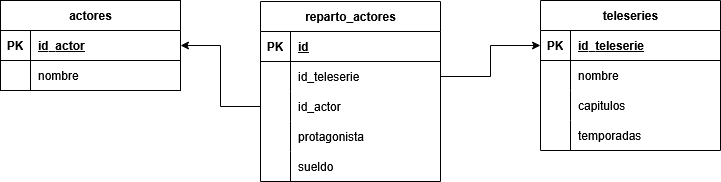

The diagram above was exported from draw.io. Its source (the exported page's mxGraphModel, read from the mxfile embedded in the PNG):
<mxGraphModel dx="1178" dy="649" grid="1" gridSize="10" guides="1" tooltips="1" connect="1" arrows="1" fold="1" page="1" pageScale="1" pageWidth="850" pageHeight="1100" math="0" shadow="0">
  <root>
    <mxCell id="0" />
    <mxCell id="1" parent="0" />
    <mxCell id="iAAq91hhCZi9yDuKjFWr-1" parent="1" style="shape=table;startSize=30;container=1;collapsible=1;childLayout=tableLayout;fixedRows=1;rowLines=0;fontStyle=1;align=center;resizeLast=1;html=1;" value="actores" vertex="1">
      <mxGeometry height="90" width="180" x="60" y="240" as="geometry" />
    </mxCell>
    <mxCell id="iAAq91hhCZi9yDuKjFWr-2" parent="iAAq91hhCZi9yDuKjFWr-1" style="shape=tableRow;horizontal=0;startSize=0;swimlaneHead=0;swimlaneBody=0;fillColor=none;collapsible=0;dropTarget=0;points=[[0,0.5],[1,0.5]];portConstraint=eastwest;top=0;left=0;right=0;bottom=1;" value="" vertex="1">
      <mxGeometry height="30" width="180" y="30" as="geometry" />
    </mxCell>
    <mxCell id="iAAq91hhCZi9yDuKjFWr-3" parent="iAAq91hhCZi9yDuKjFWr-2" style="shape=partialRectangle;connectable=0;fillColor=none;top=0;left=0;bottom=0;right=0;fontStyle=1;overflow=hidden;whiteSpace=wrap;html=1;" value="PK" vertex="1">
      <mxGeometry height="30" width="30" as="geometry">
        <mxRectangle height="30" width="30" as="alternateBounds" />
      </mxGeometry>
    </mxCell>
    <mxCell id="iAAq91hhCZi9yDuKjFWr-4" parent="iAAq91hhCZi9yDuKjFWr-2" style="shape=partialRectangle;connectable=0;fillColor=none;top=0;left=0;bottom=0;right=0;align=left;spacingLeft=6;fontStyle=5;overflow=hidden;whiteSpace=wrap;html=1;" value="id_actor" vertex="1">
      <mxGeometry height="30" width="150" x="30" as="geometry">
        <mxRectangle height="30" width="150" as="alternateBounds" />
      </mxGeometry>
    </mxCell>
    <mxCell id="iAAq91hhCZi9yDuKjFWr-5" parent="iAAq91hhCZi9yDuKjFWr-1" style="shape=tableRow;horizontal=0;startSize=0;swimlaneHead=0;swimlaneBody=0;fillColor=none;collapsible=0;dropTarget=0;points=[[0,0.5],[1,0.5]];portConstraint=eastwest;top=0;left=0;right=0;bottom=0;" value="" vertex="1">
      <mxGeometry height="30" width="180" y="60" as="geometry" />
    </mxCell>
    <mxCell id="iAAq91hhCZi9yDuKjFWr-6" parent="iAAq91hhCZi9yDuKjFWr-5" style="shape=partialRectangle;connectable=0;fillColor=none;top=0;left=0;bottom=0;right=0;editable=1;overflow=hidden;whiteSpace=wrap;html=1;" value="" vertex="1">
      <mxGeometry height="30" width="30" as="geometry">
        <mxRectangle height="30" width="30" as="alternateBounds" />
      </mxGeometry>
    </mxCell>
    <mxCell id="iAAq91hhCZi9yDuKjFWr-7" parent="iAAq91hhCZi9yDuKjFWr-5" style="shape=partialRectangle;connectable=0;fillColor=none;top=0;left=0;bottom=0;right=0;align=left;spacingLeft=6;overflow=hidden;whiteSpace=wrap;html=1;" value="nombre" vertex="1">
      <mxGeometry height="30" width="150" x="30" as="geometry">
        <mxRectangle height="30" width="150" as="alternateBounds" />
      </mxGeometry>
    </mxCell>
    <mxCell id="iAAq91hhCZi9yDuKjFWr-17" parent="1" style="shape=table;startSize=30;container=1;collapsible=1;childLayout=tableLayout;fixedRows=1;rowLines=0;fontStyle=1;align=center;resizeLast=1;html=1;" value="reparto_actores" vertex="1">
      <mxGeometry height="180" width="180" x="320" y="241" as="geometry" />
    </mxCell>
    <mxCell id="iAAq91hhCZi9yDuKjFWr-18" parent="iAAq91hhCZi9yDuKjFWr-17" style="shape=tableRow;horizontal=0;startSize=0;swimlaneHead=0;swimlaneBody=0;fillColor=none;collapsible=0;dropTarget=0;points=[[0,0.5],[1,0.5]];portConstraint=eastwest;top=0;left=0;right=0;bottom=1;" value="" vertex="1">
      <mxGeometry height="30" width="180" y="30" as="geometry" />
    </mxCell>
    <mxCell id="iAAq91hhCZi9yDuKjFWr-19" parent="iAAq91hhCZi9yDuKjFWr-18" style="shape=partialRectangle;connectable=0;fillColor=none;top=0;left=0;bottom=0;right=0;fontStyle=1;overflow=hidden;whiteSpace=wrap;html=1;" value="PK" vertex="1">
      <mxGeometry height="30" width="30" as="geometry">
        <mxRectangle height="30" width="30" as="alternateBounds" />
      </mxGeometry>
    </mxCell>
    <mxCell id="iAAq91hhCZi9yDuKjFWr-20" parent="iAAq91hhCZi9yDuKjFWr-18" style="shape=partialRectangle;connectable=0;fillColor=none;top=0;left=0;bottom=0;right=0;align=left;spacingLeft=6;fontStyle=5;overflow=hidden;whiteSpace=wrap;html=1;" value="id" vertex="1">
      <mxGeometry height="30" width="150" x="30" as="geometry">
        <mxRectangle height="30" width="150" as="alternateBounds" />
      </mxGeometry>
    </mxCell>
    <mxCell id="iAAq91hhCZi9yDuKjFWr-21" parent="iAAq91hhCZi9yDuKjFWr-17" style="shape=tableRow;horizontal=0;startSize=0;swimlaneHead=0;swimlaneBody=0;fillColor=none;collapsible=0;dropTarget=0;points=[[0,0.5],[1,0.5]];portConstraint=eastwest;top=0;left=0;right=0;bottom=0;" value="" vertex="1">
      <mxGeometry height="30" width="180" y="60" as="geometry" />
    </mxCell>
    <mxCell id="iAAq91hhCZi9yDuKjFWr-22" parent="iAAq91hhCZi9yDuKjFWr-21" style="shape=partialRectangle;connectable=0;fillColor=none;top=0;left=0;bottom=0;right=0;editable=1;overflow=hidden;whiteSpace=wrap;html=1;" value="" vertex="1">
      <mxGeometry height="30" width="30" as="geometry">
        <mxRectangle height="30" width="30" as="alternateBounds" />
      </mxGeometry>
    </mxCell>
    <mxCell id="iAAq91hhCZi9yDuKjFWr-23" parent="iAAq91hhCZi9yDuKjFWr-21" style="shape=partialRectangle;connectable=0;fillColor=none;top=0;left=0;bottom=0;right=0;align=left;spacingLeft=6;overflow=hidden;whiteSpace=wrap;html=1;" value="id_teleserie" vertex="1">
      <mxGeometry height="30" width="150" x="30" as="geometry">
        <mxRectangle height="30" width="150" as="alternateBounds" />
      </mxGeometry>
    </mxCell>
    <mxCell id="iAAq91hhCZi9yDuKjFWr-24" parent="iAAq91hhCZi9yDuKjFWr-17" style="shape=tableRow;horizontal=0;startSize=0;swimlaneHead=0;swimlaneBody=0;fillColor=none;collapsible=0;dropTarget=0;points=[[0,0.5],[1,0.5]];portConstraint=eastwest;top=0;left=0;right=0;bottom=0;" value="" vertex="1">
      <mxGeometry height="30" width="180" y="90" as="geometry" />
    </mxCell>
    <mxCell id="iAAq91hhCZi9yDuKjFWr-25" parent="iAAq91hhCZi9yDuKjFWr-24" style="shape=partialRectangle;connectable=0;fillColor=none;top=0;left=0;bottom=0;right=0;editable=1;overflow=hidden;whiteSpace=wrap;html=1;" value="" vertex="1">
      <mxGeometry height="30" width="30" as="geometry">
        <mxRectangle height="30" width="30" as="alternateBounds" />
      </mxGeometry>
    </mxCell>
    <mxCell id="iAAq91hhCZi9yDuKjFWr-26" parent="iAAq91hhCZi9yDuKjFWr-24" style="shape=partialRectangle;connectable=0;fillColor=none;top=0;left=0;bottom=0;right=0;align=left;spacingLeft=6;overflow=hidden;whiteSpace=wrap;html=1;" value="id_actor" vertex="1">
      <mxGeometry height="30" width="150" x="30" as="geometry">
        <mxRectangle height="30" width="150" as="alternateBounds" />
      </mxGeometry>
    </mxCell>
    <mxCell id="iAAq91hhCZi9yDuKjFWr-27" parent="iAAq91hhCZi9yDuKjFWr-17" style="shape=tableRow;horizontal=0;startSize=0;swimlaneHead=0;swimlaneBody=0;fillColor=none;collapsible=0;dropTarget=0;points=[[0,0.5],[1,0.5]];portConstraint=eastwest;top=0;left=0;right=0;bottom=0;" value="" vertex="1">
      <mxGeometry height="30" width="180" y="120" as="geometry" />
    </mxCell>
    <mxCell id="iAAq91hhCZi9yDuKjFWr-28" parent="iAAq91hhCZi9yDuKjFWr-27" style="shape=partialRectangle;connectable=0;fillColor=none;top=0;left=0;bottom=0;right=0;editable=1;overflow=hidden;whiteSpace=wrap;html=1;" value="" vertex="1">
      <mxGeometry height="30" width="30" as="geometry">
        <mxRectangle height="30" width="30" as="alternateBounds" />
      </mxGeometry>
    </mxCell>
    <mxCell id="iAAq91hhCZi9yDuKjFWr-29" parent="iAAq91hhCZi9yDuKjFWr-27" style="shape=partialRectangle;connectable=0;fillColor=none;top=0;left=0;bottom=0;right=0;align=left;spacingLeft=6;overflow=hidden;whiteSpace=wrap;html=1;" value="protagonista" vertex="1">
      <mxGeometry height="30" width="150" x="30" as="geometry">
        <mxRectangle height="30" width="150" as="alternateBounds" />
      </mxGeometry>
    </mxCell>
    <mxCell id="iAAq91hhCZi9yDuKjFWr-88" parent="iAAq91hhCZi9yDuKjFWr-17" style="shape=tableRow;horizontal=0;startSize=0;swimlaneHead=0;swimlaneBody=0;fillColor=none;collapsible=0;dropTarget=0;points=[[0,0.5],[1,0.5]];portConstraint=eastwest;top=0;left=0;right=0;bottom=0;" value="" vertex="1">
      <mxGeometry height="30" width="180" y="150" as="geometry" />
    </mxCell>
    <mxCell id="iAAq91hhCZi9yDuKjFWr-89" parent="iAAq91hhCZi9yDuKjFWr-88" style="shape=partialRectangle;connectable=0;fillColor=none;top=0;left=0;bottom=0;right=0;editable=1;overflow=hidden;whiteSpace=wrap;html=1;" value="" vertex="1">
      <mxGeometry height="30" width="30" as="geometry">
        <mxRectangle height="30" width="30" as="alternateBounds" />
      </mxGeometry>
    </mxCell>
    <mxCell id="iAAq91hhCZi9yDuKjFWr-90" parent="iAAq91hhCZi9yDuKjFWr-88" style="shape=partialRectangle;connectable=0;fillColor=none;top=0;left=0;bottom=0;right=0;align=left;spacingLeft=6;overflow=hidden;whiteSpace=wrap;html=1;" value="sueldo" vertex="1">
      <mxGeometry height="30" width="150" x="30" as="geometry">
        <mxRectangle height="30" width="150" as="alternateBounds" />
      </mxGeometry>
    </mxCell>
    <mxCell id="iAAq91hhCZi9yDuKjFWr-31" parent="1" style="shape=table;startSize=30;container=1;collapsible=1;childLayout=tableLayout;fixedRows=1;rowLines=0;fontStyle=1;align=center;resizeLast=1;html=1;" value="teleseries" vertex="1">
      <mxGeometry height="150" width="180" x="600" y="240" as="geometry" />
    </mxCell>
    <mxCell id="iAAq91hhCZi9yDuKjFWr-32" parent="iAAq91hhCZi9yDuKjFWr-31" style="shape=tableRow;horizontal=0;startSize=0;swimlaneHead=0;swimlaneBody=0;fillColor=none;collapsible=0;dropTarget=0;points=[[0,0.5],[1,0.5]];portConstraint=eastwest;top=0;left=0;right=0;bottom=1;" value="" vertex="1">
      <mxGeometry height="30" width="180" y="30" as="geometry" />
    </mxCell>
    <mxCell id="iAAq91hhCZi9yDuKjFWr-33" parent="iAAq91hhCZi9yDuKjFWr-32" style="shape=partialRectangle;connectable=0;fillColor=none;top=0;left=0;bottom=0;right=0;fontStyle=1;overflow=hidden;whiteSpace=wrap;html=1;" value="PK" vertex="1">
      <mxGeometry height="30" width="30" as="geometry">
        <mxRectangle height="30" width="30" as="alternateBounds" />
      </mxGeometry>
    </mxCell>
    <mxCell id="iAAq91hhCZi9yDuKjFWr-34" parent="iAAq91hhCZi9yDuKjFWr-32" style="shape=partialRectangle;connectable=0;fillColor=none;top=0;left=0;bottom=0;right=0;align=left;spacingLeft=6;fontStyle=5;overflow=hidden;whiteSpace=wrap;html=1;" value="id_teleserie" vertex="1">
      <mxGeometry height="30" width="150" x="30" as="geometry">
        <mxRectangle height="30" width="150" as="alternateBounds" />
      </mxGeometry>
    </mxCell>
    <mxCell id="iAAq91hhCZi9yDuKjFWr-35" parent="iAAq91hhCZi9yDuKjFWr-31" style="shape=tableRow;horizontal=0;startSize=0;swimlaneHead=0;swimlaneBody=0;fillColor=none;collapsible=0;dropTarget=0;points=[[0,0.5],[1,0.5]];portConstraint=eastwest;top=0;left=0;right=0;bottom=0;" value="" vertex="1">
      <mxGeometry height="30" width="180" y="60" as="geometry" />
    </mxCell>
    <mxCell id="iAAq91hhCZi9yDuKjFWr-36" parent="iAAq91hhCZi9yDuKjFWr-35" style="shape=partialRectangle;connectable=0;fillColor=none;top=0;left=0;bottom=0;right=0;editable=1;overflow=hidden;whiteSpace=wrap;html=1;" value="" vertex="1">
      <mxGeometry height="30" width="30" as="geometry">
        <mxRectangle height="30" width="30" as="alternateBounds" />
      </mxGeometry>
    </mxCell>
    <mxCell id="iAAq91hhCZi9yDuKjFWr-37" parent="iAAq91hhCZi9yDuKjFWr-35" style="shape=partialRectangle;connectable=0;fillColor=none;top=0;left=0;bottom=0;right=0;align=left;spacingLeft=6;overflow=hidden;whiteSpace=wrap;html=1;" value="nombre" vertex="1">
      <mxGeometry height="30" width="150" x="30" as="geometry">
        <mxRectangle height="30" width="150" as="alternateBounds" />
      </mxGeometry>
    </mxCell>
    <mxCell id="iAAq91hhCZi9yDuKjFWr-38" parent="iAAq91hhCZi9yDuKjFWr-31" style="shape=tableRow;horizontal=0;startSize=0;swimlaneHead=0;swimlaneBody=0;fillColor=none;collapsible=0;dropTarget=0;points=[[0,0.5],[1,0.5]];portConstraint=eastwest;top=0;left=0;right=0;bottom=0;" value="" vertex="1">
      <mxGeometry height="30" width="180" y="90" as="geometry" />
    </mxCell>
    <mxCell id="iAAq91hhCZi9yDuKjFWr-39" parent="iAAq91hhCZi9yDuKjFWr-38" style="shape=partialRectangle;connectable=0;fillColor=none;top=0;left=0;bottom=0;right=0;editable=1;overflow=hidden;whiteSpace=wrap;html=1;" value="" vertex="1">
      <mxGeometry height="30" width="30" as="geometry">
        <mxRectangle height="30" width="30" as="alternateBounds" />
      </mxGeometry>
    </mxCell>
    <mxCell id="iAAq91hhCZi9yDuKjFWr-40" parent="iAAq91hhCZi9yDuKjFWr-38" style="shape=partialRectangle;connectable=0;fillColor=none;top=0;left=0;bottom=0;right=0;align=left;spacingLeft=6;overflow=hidden;whiteSpace=wrap;html=1;" value="capitulos" vertex="1">
      <mxGeometry height="30" width="150" x="30" as="geometry">
        <mxRectangle height="30" width="150" as="alternateBounds" />
      </mxGeometry>
    </mxCell>
    <mxCell id="iAAq91hhCZi9yDuKjFWr-41" parent="iAAq91hhCZi9yDuKjFWr-31" style="shape=tableRow;horizontal=0;startSize=0;swimlaneHead=0;swimlaneBody=0;fillColor=none;collapsible=0;dropTarget=0;points=[[0,0.5],[1,0.5]];portConstraint=eastwest;top=0;left=0;right=0;bottom=0;" value="" vertex="1">
      <mxGeometry height="30" width="180" y="120" as="geometry" />
    </mxCell>
    <mxCell id="iAAq91hhCZi9yDuKjFWr-42" parent="iAAq91hhCZi9yDuKjFWr-41" style="shape=partialRectangle;connectable=0;fillColor=none;top=0;left=0;bottom=0;right=0;editable=1;overflow=hidden;whiteSpace=wrap;html=1;" value="" vertex="1">
      <mxGeometry height="30" width="30" as="geometry">
        <mxRectangle height="30" width="30" as="alternateBounds" />
      </mxGeometry>
    </mxCell>
    <mxCell id="iAAq91hhCZi9yDuKjFWr-43" parent="iAAq91hhCZi9yDuKjFWr-41" style="shape=partialRectangle;connectable=0;fillColor=none;top=0;left=0;bottom=0;right=0;align=left;spacingLeft=6;overflow=hidden;whiteSpace=wrap;html=1;" value="temporadas" vertex="1">
      <mxGeometry height="30" width="150" x="30" as="geometry">
        <mxRectangle height="30" width="150" as="alternateBounds" />
      </mxGeometry>
    </mxCell>
    <mxCell id="iAAq91hhCZi9yDuKjFWr-92" edge="1" parent="1" source="iAAq91hhCZi9yDuKjFWr-21" style="edgeStyle=orthogonalEdgeStyle;rounded=0;orthogonalLoop=1;jettySize=auto;html=1;entryX=0;entryY=0.5;entryDx=0;entryDy=0;" target="iAAq91hhCZi9yDuKjFWr-32">
      <mxGeometry relative="1" as="geometry" />
    </mxCell>
    <mxCell id="iAAq91hhCZi9yDuKjFWr-93" edge="1" parent="1" source="iAAq91hhCZi9yDuKjFWr-24" style="edgeStyle=orthogonalEdgeStyle;rounded=0;orthogonalLoop=1;jettySize=auto;html=1;entryX=1;entryY=0.5;entryDx=0;entryDy=0;" target="iAAq91hhCZi9yDuKjFWr-2">
      <mxGeometry relative="1" as="geometry" />
    </mxCell>
  </root>
</mxGraphModel>